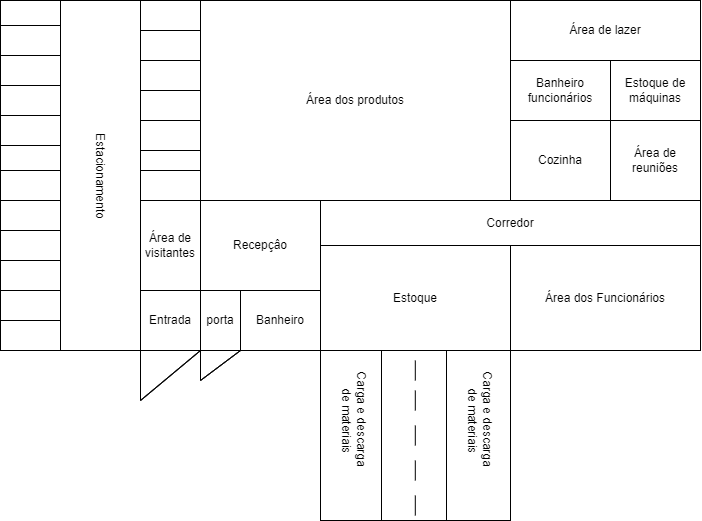

The diagram above was exported from draw.io. Its source (the exported page's mxGraphModel, read from the mxfile embedded in the PNG):
<mxGraphModel dx="444" dy="279" grid="1" gridSize="10" guides="1" tooltips="1" connect="1" arrows="1" fold="1" page="1" pageScale="1" pageWidth="827" pageHeight="1169" math="0" shadow="0">
  <root>
    <mxCell id="0" />
    <mxCell id="1" parent="0" />
    <mxCell id="Gq41Pt43OAxcMjfhSnuR-1" value="" style="rounded=0;whiteSpace=wrap;html=1;" vertex="1" parent="1">
      <mxGeometry x="200" y="80" width="500" height="350" as="geometry" />
    </mxCell>
    <mxCell id="Gq41Pt43OAxcMjfhSnuR-2" value="porta" style="rounded=0;whiteSpace=wrap;html=1;" vertex="1" parent="1">
      <mxGeometry x="200" y="370" width="40" height="60" as="geometry" />
    </mxCell>
    <mxCell id="Gq41Pt43OAxcMjfhSnuR-3" value="Recepçâo" style="rounded=0;whiteSpace=wrap;html=1;" vertex="1" parent="1">
      <mxGeometry x="200" y="280" width="120" height="90" as="geometry" />
    </mxCell>
    <mxCell id="Gq41Pt43OAxcMjfhSnuR-4" value="&lt;div&gt;&lt;br&gt;&lt;/div&gt;Banheiro&lt;div&gt;&lt;br&gt;&lt;/div&gt;" style="rounded=0;whiteSpace=wrap;html=1;" vertex="1" parent="1">
      <mxGeometry x="240" y="370" width="80" height="60" as="geometry" />
    </mxCell>
    <mxCell id="Gq41Pt43OAxcMjfhSnuR-5" value="Corredor" style="rounded=0;whiteSpace=wrap;html=1;" vertex="1" parent="1">
      <mxGeometry x="320" y="280" width="380" height="45" as="geometry" />
    </mxCell>
    <mxCell id="Gq41Pt43OAxcMjfhSnuR-6" value="Estoque" style="rounded=0;whiteSpace=wrap;html=1;" vertex="1" parent="1">
      <mxGeometry x="320" y="325" width="190" height="105" as="geometry" />
    </mxCell>
    <mxCell id="Gq41Pt43OAxcMjfhSnuR-7" value="Área dos Funcionários" style="rounded=0;whiteSpace=wrap;html=1;" vertex="1" parent="1">
      <mxGeometry x="510" y="325" width="190" height="105" as="geometry" />
    </mxCell>
    <mxCell id="Gq41Pt43OAxcMjfhSnuR-8" value="Área dos produtos" style="rounded=0;whiteSpace=wrap;html=1;" vertex="1" parent="1">
      <mxGeometry x="200" y="80" width="310" height="200" as="geometry" />
    </mxCell>
    <mxCell id="Gq41Pt43OAxcMjfhSnuR-13" value="Área de lazer" style="rounded=0;whiteSpace=wrap;html=1;" vertex="1" parent="1">
      <mxGeometry x="510" y="80" width="190" height="60" as="geometry" />
    </mxCell>
    <mxCell id="Gq41Pt43OAxcMjfhSnuR-14" value="Banheiro funcionários" style="rounded=0;whiteSpace=wrap;html=1;" vertex="1" parent="1">
      <mxGeometry x="510" y="140" width="100" height="60" as="geometry" />
    </mxCell>
    <mxCell id="Gq41Pt43OAxcMjfhSnuR-15" value="Cozinha" style="rounded=0;whiteSpace=wrap;html=1;" vertex="1" parent="1">
      <mxGeometry x="510" y="200" width="100" height="80" as="geometry" />
    </mxCell>
    <mxCell id="Gq41Pt43OAxcMjfhSnuR-16" value="Área de reuniões" style="rounded=0;whiteSpace=wrap;html=1;" vertex="1" parent="1">
      <mxGeometry x="610" y="200" width="90" height="80" as="geometry" />
    </mxCell>
    <mxCell id="Gq41Pt43OAxcMjfhSnuR-17" value="Estoque de máquinas" style="rounded=0;whiteSpace=wrap;html=1;" vertex="1" parent="1">
      <mxGeometry x="610" y="140" width="90" height="60" as="geometry" />
    </mxCell>
    <mxCell id="Gq41Pt43OAxcMjfhSnuR-18" value="&amp;nbsp; &amp;nbsp; &amp;nbsp;&lt;span style=&quot;color: rgba(0, 0, 0, 0); font-family: monospace; font-size: 0px; text-align: start; text-wrap: nowrap;&quot;&gt;%3CmxGraphModel%3E%3Croot%3E%3CmxCell%20id%3D%220%22%2F%3E%3CmxCell%20id%3D%221%22%20parent%3D%220%22%2F%3E%3CmxCell%20id%3D%222%22%20value%3D%22%22%20style%3D%22rounded%3D0%3BwhiteSpace%3Dwrap%3Bhtml%3D1%3B%22%20vertex%3D%221%22%20parent%3D%221%22%3E%3CmxGeometry%20y%3D%22400%22%20width%3D%2260%22%20height%3D%2230%22%20as%3D%22geometry%22%2F%3E%3C%2FmxCell%3E%3C%2Froot%3E%3C%2FmxGraphModel%3E&lt;/span&gt;&lt;span style=&quot;color: rgba(0, 0, 0, 0); font-family: monospace; font-size: 0px; text-align: start; text-wrap: nowrap;&quot;&gt;%3CmxGraphModel%3E%3Croot%3E%3CmxCell%20id%3D%220%22%2F%3E%3CmxCell%20id%3D%221%22%20parent%3D%220%22%2F%3E%3CmxCell%20id%3D%222%22%20value%3D%22%22%20style%3D%22rounded%3D0%3BwhiteSpace%3Dwrap%3Bhtml%3D1%3B%22%20vertex%3D%221%22%20parent%3D%221%22%3E%3CmxGeometry%20y%3D%22400%22%20width%3D%2260%22%20height%3D%2230%22%20as%3D%22geometry%22%2F%3E%3C%2FmxCell%3E%3C%2Froot%3E%3C%2FmxGraphModel%3E&lt;/span&gt;&lt;span style=&quot;color: rgba(0, 0, 0, 0); font-family: monospace; font-size: 0px; text-align: start; text-wrap: nowrap;&quot;&gt;%3CmxGraphModel%3E%3Croot%3E%3CmxCell%20id%3D%220%22%2F%3E%3CmxCell%20id%3D%221%22%20parent%3D%220%22%2F%3E%3CmxCell%20id%3D%222%22%20value%3D%22%22%20style%3D%22rounded%3D0%3BwhiteSpace%3Dwrap%3Bhtml%3D1%3B%22%20vertex%3D%221%22%20parent%3D%221%22%3E%3CmxGeometry%20y%3D%22400%22%20width%3D%2260%22%20height%3D%2230%22%20as%3D%22geometry%22%2F%3E%3C%2FmxCell%3E%3C%2Froot%3E%3C%2FmxGraphModel%&lt;/span&gt;&lt;div&gt;&lt;br&gt;&lt;/div&gt;" style="rounded=0;whiteSpace=wrap;html=1;" vertex="1" parent="1">
      <mxGeometry y="80" width="140" height="350" as="geometry" />
    </mxCell>
    <mxCell id="Gq41Pt43OAxcMjfhSnuR-19" value="" style="rounded=0;whiteSpace=wrap;html=1;" vertex="1" parent="1">
      <mxGeometry y="400" width="60" height="30" as="geometry" />
    </mxCell>
    <mxCell id="Gq41Pt43OAxcMjfhSnuR-20" value="" style="rounded=0;whiteSpace=wrap;html=1;" vertex="1" parent="1">
      <mxGeometry y="135" width="60" height="30" as="geometry" />
    </mxCell>
    <mxCell id="Gq41Pt43OAxcMjfhSnuR-21" value="" style="rounded=0;whiteSpace=wrap;html=1;" vertex="1" parent="1">
      <mxGeometry y="165" width="60" height="30" as="geometry" />
    </mxCell>
    <mxCell id="Gq41Pt43OAxcMjfhSnuR-22" value="" style="rounded=0;whiteSpace=wrap;html=1;" vertex="1" parent="1">
      <mxGeometry y="195" width="60" height="30" as="geometry" />
    </mxCell>
    <mxCell id="Gq41Pt43OAxcMjfhSnuR-23" value="" style="rounded=0;whiteSpace=wrap;html=1;" vertex="1" parent="1">
      <mxGeometry y="225" width="60" height="30" as="geometry" />
    </mxCell>
    <mxCell id="Gq41Pt43OAxcMjfhSnuR-24" value="" style="rounded=0;whiteSpace=wrap;html=1;" vertex="1" parent="1">
      <mxGeometry y="250" width="60" height="30" as="geometry" />
    </mxCell>
    <mxCell id="Gq41Pt43OAxcMjfhSnuR-25" value="" style="rounded=0;whiteSpace=wrap;html=1;" vertex="1" parent="1">
      <mxGeometry y="280" width="60" height="30" as="geometry" />
    </mxCell>
    <mxCell id="Gq41Pt43OAxcMjfhSnuR-26" value="" style="rounded=0;whiteSpace=wrap;html=1;" vertex="1" parent="1">
      <mxGeometry y="310" width="60" height="30" as="geometry" />
    </mxCell>
    <mxCell id="Gq41Pt43OAxcMjfhSnuR-27" value="" style="rounded=0;whiteSpace=wrap;html=1;" vertex="1" parent="1">
      <mxGeometry y="340" width="60" height="30" as="geometry" />
    </mxCell>
    <mxCell id="Gq41Pt43OAxcMjfhSnuR-28" value="" style="rounded=0;whiteSpace=wrap;html=1;" vertex="1" parent="1">
      <mxGeometry y="370" width="60" height="30" as="geometry" />
    </mxCell>
    <mxCell id="Gq41Pt43OAxcMjfhSnuR-29" value="" style="rounded=0;whiteSpace=wrap;html=1;" vertex="1" parent="1">
      <mxGeometry y="105" width="60" height="30" as="geometry" />
    </mxCell>
    <mxCell id="Gq41Pt43OAxcMjfhSnuR-30" value="" style="rounded=0;whiteSpace=wrap;html=1;" vertex="1" parent="1">
      <mxGeometry y="80" width="60" height="25" as="geometry" />
    </mxCell>
    <mxCell id="Gq41Pt43OAxcMjfhSnuR-53" value="&lt;span style=&quot;color: rgba(0, 0, 0, 0); font-family: monospace; font-size: 0px; text-align: start;&quot;&gt;3E&lt;/span&gt;&lt;span style=&quot;text-wrap: wrap;&quot;&gt;Estacionamento&lt;/span&gt;" style="text;html=1;align=center;verticalAlign=middle;resizable=0;points=[];autosize=1;strokeColor=none;fillColor=none;rotation=90;" vertex="1" parent="1">
      <mxGeometry x="45" y="240" width="110" height="30" as="geometry" />
    </mxCell>
    <mxCell id="Gq41Pt43OAxcMjfhSnuR-54" value="" style="rounded=0;whiteSpace=wrap;html=1;" vertex="1" parent="1">
      <mxGeometry x="320" y="430" width="190" height="170" as="geometry" />
    </mxCell>
    <mxCell id="Gq41Pt43OAxcMjfhSnuR-55" value="" style="rounded=0;whiteSpace=wrap;html=1;" vertex="1" parent="1">
      <mxGeometry x="381" y="430" width="65" height="170" as="geometry" />
    </mxCell>
    <mxCell id="Gq41Pt43OAxcMjfhSnuR-56" value="Carga e descarga&amp;nbsp;&lt;div&gt;de materiais&lt;/div&gt;" style="text;html=1;align=center;verticalAlign=middle;resizable=0;points=[];autosize=1;strokeColor=none;fillColor=none;rotation=90;" vertex="1" parent="1">
      <mxGeometry x="294" y="480" width="120" height="40" as="geometry" />
    </mxCell>
    <mxCell id="Gq41Pt43OAxcMjfhSnuR-57" value="Área de visitantes" style="rounded=0;whiteSpace=wrap;html=1;" vertex="1" parent="1">
      <mxGeometry x="140" y="280" width="60" height="90" as="geometry" />
    </mxCell>
    <mxCell id="Gq41Pt43OAxcMjfhSnuR-58" value="Entrada" style="rounded=0;whiteSpace=wrap;html=1;" vertex="1" parent="1">
      <mxGeometry x="140" y="370" width="60" height="60" as="geometry" />
    </mxCell>
    <mxCell id="Gq41Pt43OAxcMjfhSnuR-59" value="" style="rounded=0;whiteSpace=wrap;html=1;" vertex="1" parent="1">
      <mxGeometry x="140" y="80" width="60" height="30" as="geometry" />
    </mxCell>
    <mxCell id="Gq41Pt43OAxcMjfhSnuR-60" value="" style="rounded=0;whiteSpace=wrap;html=1;" vertex="1" parent="1">
      <mxGeometry x="140" y="110" width="60" height="30" as="geometry" />
    </mxCell>
    <mxCell id="Gq41Pt43OAxcMjfhSnuR-61" value="" style="rounded=0;whiteSpace=wrap;html=1;" vertex="1" parent="1">
      <mxGeometry x="140" y="140" width="60" height="30" as="geometry" />
    </mxCell>
    <mxCell id="Gq41Pt43OAxcMjfhSnuR-62" value="" style="rounded=0;whiteSpace=wrap;html=1;" vertex="1" parent="1">
      <mxGeometry x="140" y="170" width="60" height="30" as="geometry" />
    </mxCell>
    <mxCell id="Gq41Pt43OAxcMjfhSnuR-63" value="" style="rounded=0;whiteSpace=wrap;html=1;" vertex="1" parent="1">
      <mxGeometry x="140" y="200" width="60" height="30" as="geometry" />
    </mxCell>
    <mxCell id="Gq41Pt43OAxcMjfhSnuR-64" value="" style="rounded=0;whiteSpace=wrap;html=1;" vertex="1" parent="1">
      <mxGeometry x="140" y="230" width="60" height="20" as="geometry" />
    </mxCell>
    <mxCell id="Gq41Pt43OAxcMjfhSnuR-65" value="" style="rounded=0;whiteSpace=wrap;html=1;" vertex="1" parent="1">
      <mxGeometry x="140" y="250" width="60" height="30" as="geometry" />
    </mxCell>
    <mxCell id="Gq41Pt43OAxcMjfhSnuR-67" value="" style="endArrow=none;html=1;rounded=0;entryX=1;entryY=1;entryDx=0;entryDy=0;" edge="1" parent="1" target="Gq41Pt43OAxcMjfhSnuR-58">
      <mxGeometry width="50" height="50" relative="1" as="geometry">
        <mxPoint x="200" y="460" as="sourcePoint" />
        <mxPoint x="190" y="470" as="targetPoint" />
        <Array as="points">
          <mxPoint x="240" y="430" />
          <mxPoint x="200" y="460" />
        </Array>
      </mxGeometry>
    </mxCell>
    <mxCell id="Gq41Pt43OAxcMjfhSnuR-68" value="" style="endArrow=none;html=1;rounded=0;entryX=1;entryY=1;entryDx=0;entryDy=0;" edge="1" parent="1">
      <mxGeometry width="50" height="50" relative="1" as="geometry">
        <mxPoint x="140" y="480" as="sourcePoint" />
        <mxPoint x="140" y="430" as="targetPoint" />
        <Array as="points">
          <mxPoint x="200" y="430" />
          <mxPoint x="140" y="480" />
        </Array>
      </mxGeometry>
    </mxCell>
    <mxCell id="Gq41Pt43OAxcMjfhSnuR-69" value="" style="endArrow=none;html=1;rounded=0;" edge="1" parent="1">
      <mxGeometry width="50" height="50" relative="1" as="geometry">
        <mxPoint x="414.8" y="525" as="sourcePoint" />
        <mxPoint x="414.8" y="505" as="targetPoint" />
      </mxGeometry>
    </mxCell>
    <mxCell id="Gq41Pt43OAxcMjfhSnuR-70" value="" style="endArrow=none;html=1;rounded=0;" edge="1" parent="1">
      <mxGeometry width="50" height="50" relative="1" as="geometry">
        <mxPoint x="414.8" y="490" as="sourcePoint" />
        <mxPoint x="414.8" y="470" as="targetPoint" />
      </mxGeometry>
    </mxCell>
    <mxCell id="Gq41Pt43OAxcMjfhSnuR-71" value="" style="endArrow=none;html=1;rounded=0;" edge="1" parent="1">
      <mxGeometry width="50" height="50" relative="1" as="geometry">
        <mxPoint x="414.8" y="460" as="sourcePoint" />
        <mxPoint x="414.8" y="440" as="targetPoint" />
      </mxGeometry>
    </mxCell>
    <mxCell id="Gq41Pt43OAxcMjfhSnuR-72" value="" style="endArrow=none;html=1;rounded=0;" edge="1" parent="1">
      <mxGeometry width="50" height="50" relative="1" as="geometry">
        <mxPoint x="414.8" y="595" as="sourcePoint" />
        <mxPoint x="414.8" y="575" as="targetPoint" />
      </mxGeometry>
    </mxCell>
    <mxCell id="Gq41Pt43OAxcMjfhSnuR-73" value="" style="endArrow=none;html=1;rounded=0;" edge="1" parent="1">
      <mxGeometry width="50" height="50" relative="1" as="geometry">
        <mxPoint x="414.8" y="560" as="sourcePoint" />
        <mxPoint x="414.8" y="540" as="targetPoint" />
      </mxGeometry>
    </mxCell>
    <mxCell id="Gq41Pt43OAxcMjfhSnuR-75" value="Carga e descarga&amp;nbsp;&lt;div&gt;de materiais&lt;/div&gt;" style="text;html=1;align=center;verticalAlign=middle;resizable=0;points=[];autosize=1;strokeColor=none;fillColor=none;rotation=90;" vertex="1" parent="1">
      <mxGeometry x="420" y="480" width="120" height="40" as="geometry" />
    </mxCell>
  </root>
</mxGraphModel>